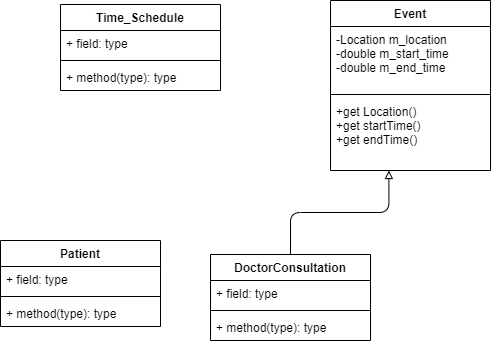

The diagram above was exported from draw.io. Its source (the exported page's mxGraphModel, read from the mxfile embedded in the PNG):
<mxGraphModel dx="1036" dy="593" grid="1" gridSize="10" guides="1" tooltips="1" connect="1" arrows="1" fold="1" page="1" pageScale="1" pageWidth="827" pageHeight="1169" background="none" math="0" shadow="0">
  <root>
    <mxCell id="0" />
    <mxCell id="1" parent="0" />
    <mxCell id="DWq1d9ieTXGFkvkIeKRs-1" value="Time_Schedule" style="swimlane;fontStyle=1;align=center;verticalAlign=top;childLayout=stackLayout;horizontal=1;startSize=26;horizontalStack=0;resizeParent=1;resizeParentMax=0;resizeLast=0;collapsible=1;marginBottom=0;" vertex="1" parent="1">
      <mxGeometry x="270" y="170" width="160" height="86" as="geometry" />
    </mxCell>
    <mxCell id="DWq1d9ieTXGFkvkIeKRs-2" value="+ field: type" style="text;strokeColor=none;fillColor=none;align=left;verticalAlign=top;spacingLeft=4;spacingRight=4;overflow=hidden;rotatable=0;points=[[0,0.5],[1,0.5]];portConstraint=eastwest;" vertex="1" parent="DWq1d9ieTXGFkvkIeKRs-1">
      <mxGeometry y="26" width="160" height="26" as="geometry" />
    </mxCell>
    <mxCell id="DWq1d9ieTXGFkvkIeKRs-3" value="" style="line;strokeWidth=1;fillColor=none;align=left;verticalAlign=middle;spacingTop=-1;spacingLeft=3;spacingRight=3;rotatable=0;labelPosition=right;points=[];portConstraint=eastwest;strokeColor=inherit;" vertex="1" parent="DWq1d9ieTXGFkvkIeKRs-1">
      <mxGeometry y="52" width="160" height="8" as="geometry" />
    </mxCell>
    <mxCell id="DWq1d9ieTXGFkvkIeKRs-4" value="+ method(type): type" style="text;strokeColor=none;fillColor=none;align=left;verticalAlign=top;spacingLeft=4;spacingRight=4;overflow=hidden;rotatable=0;points=[[0,0.5],[1,0.5]];portConstraint=eastwest;" vertex="1" parent="DWq1d9ieTXGFkvkIeKRs-1">
      <mxGeometry y="60" width="160" height="26" as="geometry" />
    </mxCell>
    <mxCell id="DWq1d9ieTXGFkvkIeKRs-5" value="Event" style="swimlane;fontStyle=1;align=center;verticalAlign=top;childLayout=stackLayout;horizontal=1;startSize=26;horizontalStack=0;resizeParent=1;resizeParentMax=0;resizeLast=0;collapsible=1;marginBottom=0;" vertex="1" parent="1">
      <mxGeometry x="540" y="166" width="160" height="170" as="geometry" />
    </mxCell>
    <mxCell id="DWq1d9ieTXGFkvkIeKRs-6" value="-Location m_location&#10;-double m_start_time&#10;-double m_end_time" style="text;strokeColor=none;fillColor=none;align=left;verticalAlign=top;spacingLeft=4;spacingRight=4;overflow=hidden;rotatable=0;points=[[0,0.5],[1,0.5]];portConstraint=eastwest;" vertex="1" parent="DWq1d9ieTXGFkvkIeKRs-5">
      <mxGeometry y="26" width="160" height="64" as="geometry" />
    </mxCell>
    <mxCell id="DWq1d9ieTXGFkvkIeKRs-7" value="" style="line;strokeWidth=1;fillColor=none;align=left;verticalAlign=middle;spacingTop=-1;spacingLeft=3;spacingRight=3;rotatable=0;labelPosition=right;points=[];portConstraint=eastwest;strokeColor=inherit;" vertex="1" parent="DWq1d9ieTXGFkvkIeKRs-5">
      <mxGeometry y="90" width="160" height="8" as="geometry" />
    </mxCell>
    <mxCell id="DWq1d9ieTXGFkvkIeKRs-8" value="+get Location()&#10;+get startTime()&#10;+get endTime()" style="text;strokeColor=none;fillColor=none;align=left;verticalAlign=top;spacingLeft=4;spacingRight=4;overflow=hidden;rotatable=0;points=[[0,0.5],[1,0.5]];portConstraint=eastwest;" vertex="1" parent="DWq1d9ieTXGFkvkIeKRs-5">
      <mxGeometry y="98" width="160" height="72" as="geometry" />
    </mxCell>
    <mxCell id="DWq1d9ieTXGFkvkIeKRs-17" value="Patient" style="swimlane;fontStyle=1;align=center;verticalAlign=top;childLayout=stackLayout;horizontal=1;startSize=26;horizontalStack=0;resizeParent=1;resizeParentMax=0;resizeLast=0;collapsible=1;marginBottom=0;" vertex="1" parent="1">
      <mxGeometry x="210" y="406" width="160" height="86" as="geometry" />
    </mxCell>
    <mxCell id="DWq1d9ieTXGFkvkIeKRs-18" value="+ field: type" style="text;strokeColor=none;fillColor=none;align=left;verticalAlign=top;spacingLeft=4;spacingRight=4;overflow=hidden;rotatable=0;points=[[0,0.5],[1,0.5]];portConstraint=eastwest;" vertex="1" parent="DWq1d9ieTXGFkvkIeKRs-17">
      <mxGeometry y="26" width="160" height="26" as="geometry" />
    </mxCell>
    <mxCell id="DWq1d9ieTXGFkvkIeKRs-19" value="" style="line;strokeWidth=1;fillColor=none;align=left;verticalAlign=middle;spacingTop=-1;spacingLeft=3;spacingRight=3;rotatable=0;labelPosition=right;points=[];portConstraint=eastwest;strokeColor=inherit;" vertex="1" parent="DWq1d9ieTXGFkvkIeKRs-17">
      <mxGeometry y="52" width="160" height="8" as="geometry" />
    </mxCell>
    <mxCell id="DWq1d9ieTXGFkvkIeKRs-20" value="+ method(type): type" style="text;strokeColor=none;fillColor=none;align=left;verticalAlign=top;spacingLeft=4;spacingRight=4;overflow=hidden;rotatable=0;points=[[0,0.5],[1,0.5]];portConstraint=eastwest;" vertex="1" parent="DWq1d9ieTXGFkvkIeKRs-17">
      <mxGeometry y="60" width="160" height="26" as="geometry" />
    </mxCell>
    <mxCell id="DWq1d9ieTXGFkvkIeKRs-32" style="edgeStyle=orthogonalEdgeStyle;rounded=1;orthogonalLoop=1;jettySize=auto;html=1;exitX=0.5;exitY=0;exitDx=0;exitDy=0;entryX=0.365;entryY=1;entryDx=0;entryDy=0;entryPerimeter=0;endArrow=block;endFill=0;" edge="1" parent="1" source="DWq1d9ieTXGFkvkIeKRs-22" target="DWq1d9ieTXGFkvkIeKRs-8">
      <mxGeometry relative="1" as="geometry" />
    </mxCell>
    <mxCell id="DWq1d9ieTXGFkvkIeKRs-22" value="DoctorConsultation" style="swimlane;fontStyle=1;align=center;verticalAlign=top;childLayout=stackLayout;horizontal=1;startSize=26;horizontalStack=0;resizeParent=1;resizeParentMax=0;resizeLast=0;collapsible=1;marginBottom=0;" vertex="1" parent="1">
      <mxGeometry x="420" y="420" width="160" height="86" as="geometry" />
    </mxCell>
    <mxCell id="DWq1d9ieTXGFkvkIeKRs-23" value="+ field: type" style="text;strokeColor=none;fillColor=none;align=left;verticalAlign=top;spacingLeft=4;spacingRight=4;overflow=hidden;rotatable=0;points=[[0,0.5],[1,0.5]];portConstraint=eastwest;" vertex="1" parent="DWq1d9ieTXGFkvkIeKRs-22">
      <mxGeometry y="26" width="160" height="26" as="geometry" />
    </mxCell>
    <mxCell id="DWq1d9ieTXGFkvkIeKRs-24" value="" style="line;strokeWidth=1;fillColor=none;align=left;verticalAlign=middle;spacingTop=-1;spacingLeft=3;spacingRight=3;rotatable=0;labelPosition=right;points=[];portConstraint=eastwest;strokeColor=inherit;" vertex="1" parent="DWq1d9ieTXGFkvkIeKRs-22">
      <mxGeometry y="52" width="160" height="8" as="geometry" />
    </mxCell>
    <mxCell id="DWq1d9ieTXGFkvkIeKRs-25" value="+ method(type): type" style="text;strokeColor=none;fillColor=none;align=left;verticalAlign=top;spacingLeft=4;spacingRight=4;overflow=hidden;rotatable=0;points=[[0,0.5],[1,0.5]];portConstraint=eastwest;" vertex="1" parent="DWq1d9ieTXGFkvkIeKRs-22">
      <mxGeometry y="60" width="160" height="26" as="geometry" />
    </mxCell>
  </root>
</mxGraphModel>